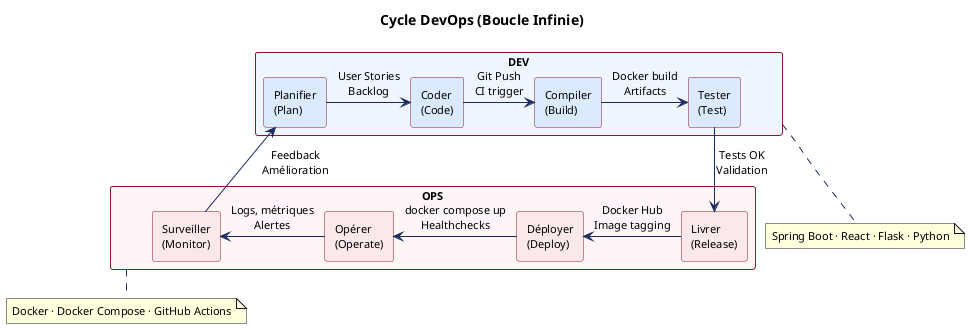

The diagram above was rendered by PlantUML. Its source (embedded in the PNG):
@startuml devops-cycle
!pragma layout smetana
skinparam backgroundColor white
skinparam defaultFontName Arial
skinparam defaultFontSize 11
skinparam ArrowColor #1A2A5E
skinparam RectangleBorderColor #8B1A2D
skinparam RectangleBackgroundColor #FDF5F6

title Cycle DevOps (Boucle Infinie)

' DEV side
rectangle "DEV" as DEV #EFF6FF {
  rectangle "Planifier\n(Plan)" as PLAN #DBEAFE
  rectangle "Coder\n(Code)" as CODE #DBEAFE
  rectangle "Compiler\n(Build)" as BUILD #DBEAFE
  rectangle "Tester\n(Test)" as TEST #DBEAFE
}

' OPS side
rectangle "OPS" as OPS #FDF5F6 {
  rectangle "Livrer\n(Release)" as RELEASE #FAE8EB
  rectangle "Déployer\n(Deploy)" as DEPLOY #FAE8EB
  rectangle "Opérer\n(Operate)" as OPERATE #FAE8EB
  rectangle "Surveiller\n(Monitor)" as MONITOR #FAE8EB
}

PLAN -right-> CODE : "User Stories\nBacklog"
CODE -right-> BUILD : "Git Push\nCI trigger"
BUILD -right-> TEST : "Docker build\nArtifacts"
TEST -down-> RELEASE : "Tests OK\nValidation"
RELEASE -left-> DEPLOY : "Docker Hub\nImage tagging"
DEPLOY -left-> OPERATE : "docker compose up\nHealthchecks"
OPERATE -left-> MONITOR : "Logs, métriques\nAlertes"
MONITOR -up-> PLAN : "Feedback\nAmélioration"

note bottom of DEV : Spring Boot · React · Flask · Python
note bottom of OPS : Docker · Docker Compose · GitHub Actions

@enduml